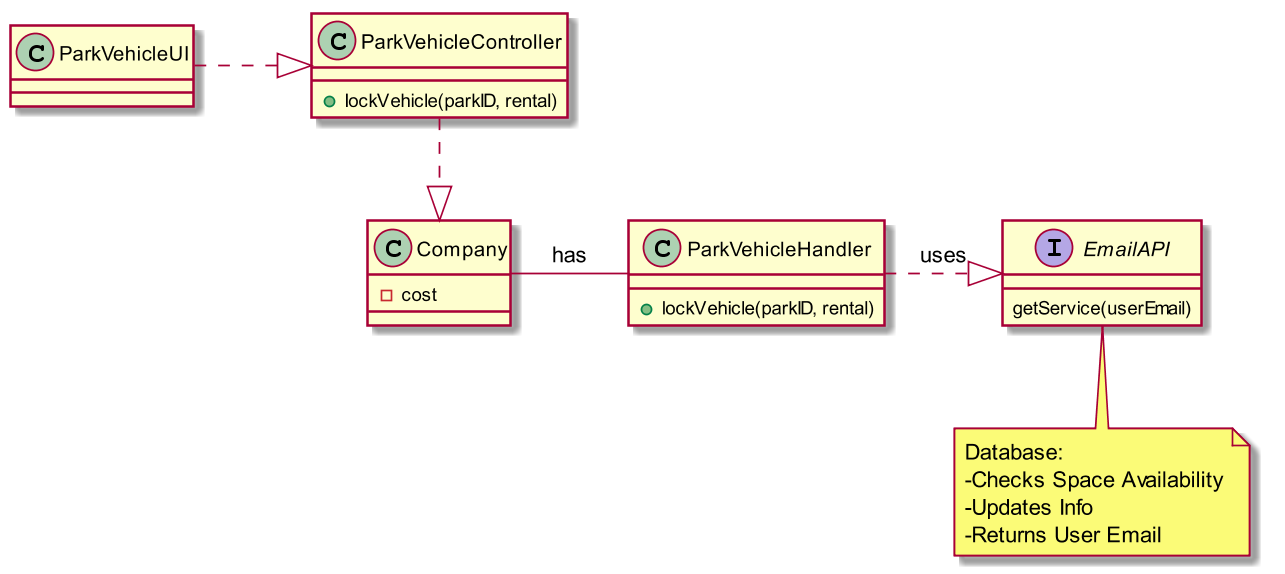

The diagram above was rendered by PlantUML. Its source (embedded in the PNG):
@startuml
scale 1280*720
class Company

Interface EmailAPI
note bottom
  Database:
  -Checks Space Availability
  -Updates Info
  -Returns User Email
end note
ParkVehicleUI .|> ParkVehicleController
ParkVehicleController ..|> Company
Company - ParkVehicleHandler : has
Company : -cost

ParkVehicleController : +lockVehicle(parkID, rental)
ParkVehicleHandler    : +lockVehicle(parkID, rental)
ParkVehicleHandler .|> EmailAPI :   uses
EmailAPI : getService(userEmail)

@enduml